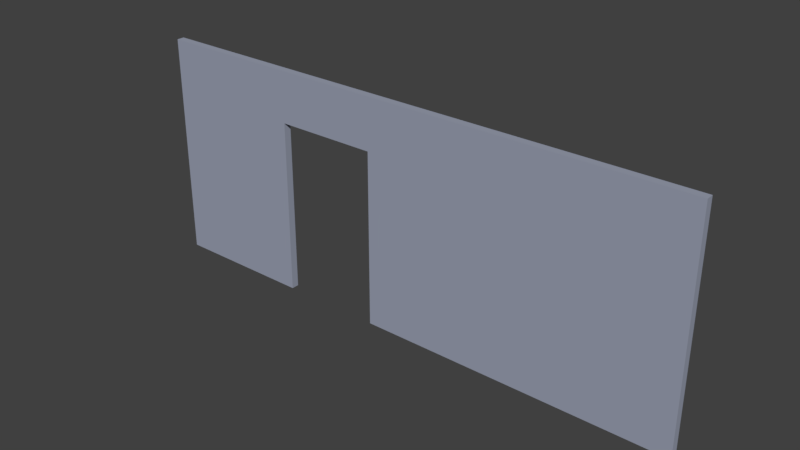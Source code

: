 # Source: doorWall.blend  (saved by Blender 2.79.0; exported with 4.5.12 LTS)
import bpy
from mathutils import Matrix  # noqa: F401  (used for matrix-valued properties, if any)

bpy.ops.wm.read_factory_settings(use_empty=True)
scene = bpy.context.scene
scene.name = 'Scene'

# ---- collections
col_collection_1 = bpy.data.collections.new('Collection 1'); scene.collection.children.link(col_collection_1)

# ---- materials (node trees are filled in below, after node groups)
mat_material = bpy.data.materials.new('Material')
mat_material.alpha_threshold = 0.0
mat_material.use_transparent_shadow = False
mat_material.diffuse_color = (0.3275, 0.3556, 0.448, 1.0)
mat_material.roughness = 0.5
mat_material.line_color = (0.0, 0.0, 0.0, 1.0)

# ---- material node trees

# ---- world
world_world = bpy.data.worlds.new('World'); scene.world = world_world
world_world.color = (0.05088, 0.05088, 0.05088)
world_world.use_sun_shadow = False
world_world.sun_shadow_jitter_overblur = 0.0
world_world.cycles.sampling_method = 'MANUAL'

# ---- meshes
me_cube = bpy.data.meshes.new('Cube')
me_cube.from_pydata([(0.7967, 1.0, -1.0), (0.7967, -1.0, -1.0), (-0.8434, -1.0, -1.0), (-0.8434, 1.0, -1.0), (0.7967, 1.0, 1.0), (0.7967, -1.0, 1.0), (-0.8434, -1.0, 1.0), (-0.8434, 1.0, 1.0), (-0.4221, -1.0, -1.0), (-0.4221, 1.0, -1.0), (-0.4221, 1.0, 0.5494), (-0.4221, -1.0, 0.5494), (-0.1219, -1.0, -1.0), (-0.1219, 1.0, -1.0), (-0.1219, 1.0, 0.5494), (-0.1219, -1.0, 0.5494)], [], [(0, 1, 12, 13), (4, 7, 6, 5), (0, 4, 5, 1), (1, 5, 6, 2, 8, 11, 15, 12), (2, 6, 7, 3), (4, 0, 13, 14, 10, 9, 3, 7), (14, 15, 11, 10), (9, 8, 2, 3), (15, 14, 13, 12), (10, 11, 8, 9)])
me_cube.materials.append(mat_material)
me_cube.use_remesh_preserve_volume = False
me_cube.use_remesh_preserve_attributes = False
me_cube.use_mirror_vertex_groups = False
me_cube.update()

# ---- objects
ob_wall = bpy.data.objects.new('Wall', me_cube)

# ---- transforms, parenting, visibility, modifiers, constraints
ob_wall.location = (0.0, 0.0, 1.572)
ob_wall.scale = (4.5, 0.05, 1.5)
ob_wall.lock_rotations_4d = False
ob_wall.empty_display_type = 'ARROWS'
ob_wall.lineart.crease_threshold = 0.0

# ---- collection membership
col_collection_1.objects.link(ob_wall)

# ---- scene / render settings (as saved in the file)
scene.frame_start = 1; scene.frame_end = 250; scene.frame_set(1)
scene.render.engine = 'BLENDER_EEVEE_NEXT'
scene.render.resolution_percentage = 50
scene.render.dither_intensity = 0.0
scene.cycles.use_denoising = False
scene.cycles.samples = 128
scene.cycles.sampling_pattern = 'TABULATED_SOBOL'
scene.cycles.use_adaptive_sampling = False
scene.cycles.use_light_tree = False
scene.cycles.blur_glossy = 0.0
scene.cycles.sample_clamp_indirect = 0.0
scene.view_settings.view_transform = 'Standard'
bpy.context.view_layer.update()

# ---- added for rendering (the .blend has no active camera and no usable light): camera, sun
cam_auto = bpy.data.cameras.new('AutoCamera')
cam_auto.lens = 50.0
cam_auto.sensor_width = 36.0
cam_auto.clip_end = 1000.0
ob_auto_camera = bpy.data.objects.new('AutoCamera', cam_auto)
scene.collection.objects.link(ob_auto_camera)
ob_auto_camera.location = (7.26691, -8.84636, 7.46998)
ob_auto_camera.rotation_euler = (1.09748, -7.21219e-08, 0.694738)
scene.camera = ob_auto_camera
light_auto_sun = bpy.data.lights.new('AutoSun', 'SUN')
light_auto_sun.energy = 3.0
light_auto_sun.angle = 0.0523599
ob_auto_sun = bpy.data.objects.new('AutoSun', light_auto_sun)
scene.collection.objects.link(ob_auto_sun)
ob_auto_sun.rotation_euler = (0.872665, 0.174533, 0.523599)
bpy.context.view_layer.update()
